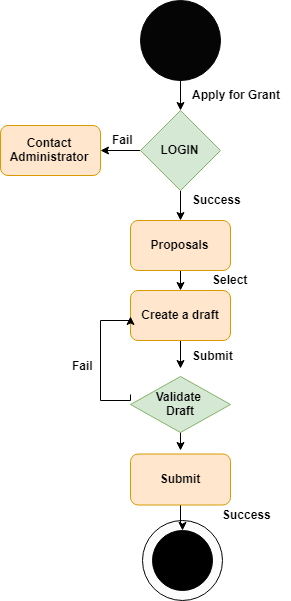

The diagram above was exported from draw.io. Its source (the exported page's mxGraphModel, read from the mxfile embedded in the PNG):
<mxGraphModel dx="1198" dy="556" grid="1" gridSize="10" guides="1" tooltips="1" connect="1" arrows="1" fold="1" page="1" pageScale="1" pageWidth="827" pageHeight="1169" math="0" shadow="0">
  <root>
    <mxCell id="07UvNN44LfNeko-DGHj2-0" />
    <mxCell id="07UvNN44LfNeko-DGHj2-1" parent="07UvNN44LfNeko-DGHj2-0" />
    <mxCell id="usfe4uq0WEKBfjKgbTKW-0" value="" style="edgeStyle=orthogonalEdgeStyle;rounded=0;orthogonalLoop=1;jettySize=auto;html=1;" edge="1" parent="07UvNN44LfNeko-DGHj2-1" source="usfe4uq0WEKBfjKgbTKW-1" target="usfe4uq0WEKBfjKgbTKW-4">
      <mxGeometry relative="1" as="geometry" />
    </mxCell>
    <mxCell id="usfe4uq0WEKBfjKgbTKW-1" value="" style="ellipse;whiteSpace=wrap;html=1;aspect=fixed;strokeColor=#030303;fillColor=#050505;" vertex="1" parent="07UvNN44LfNeko-DGHj2-1">
      <mxGeometry x="400" y="20" width="80" height="80" as="geometry" />
    </mxCell>
    <mxCell id="usfe4uq0WEKBfjKgbTKW-2" value="" style="edgeStyle=orthogonalEdgeStyle;rounded=0;orthogonalLoop=1;jettySize=auto;html=1;" edge="1" parent="07UvNN44LfNeko-DGHj2-1" source="usfe4uq0WEKBfjKgbTKW-4" target="usfe4uq0WEKBfjKgbTKW-6">
      <mxGeometry relative="1" as="geometry" />
    </mxCell>
    <mxCell id="usfe4uq0WEKBfjKgbTKW-3" value="" style="edgeStyle=orthogonalEdgeStyle;rounded=0;orthogonalLoop=1;jettySize=auto;html=1;" edge="1" parent="07UvNN44LfNeko-DGHj2-1" source="usfe4uq0WEKBfjKgbTKW-4" target="usfe4uq0WEKBfjKgbTKW-8">
      <mxGeometry relative="1" as="geometry" />
    </mxCell>
    <mxCell id="usfe4uq0WEKBfjKgbTKW-4" value="&lt;b&gt;LOGIN&lt;/b&gt;" style="rhombus;whiteSpace=wrap;html=1;strokeColor=#82b366;fillColor=#d5e8d4;" vertex="1" parent="07UvNN44LfNeko-DGHj2-1">
      <mxGeometry x="400" y="130" width="80" height="80" as="geometry" />
    </mxCell>
    <mxCell id="usfe4uq0WEKBfjKgbTKW-5" value="&lt;b&gt;Apply for Grant&lt;/b&gt;" style="text;html=1;resizable=0;points=[];autosize=1;align=left;verticalAlign=top;spacingTop=-4;" vertex="1" parent="07UvNN44LfNeko-DGHj2-1">
      <mxGeometry x="450" y="105" width="100" height="20" as="geometry" />
    </mxCell>
    <mxCell id="usfe4uq0WEKBfjKgbTKW-6" value="&lt;b&gt;Contact Administrator&lt;/b&gt;" style="rounded=1;whiteSpace=wrap;html=1;strokeColor=#d79b00;fillColor=#ffe6cc;" vertex="1" parent="07UvNN44LfNeko-DGHj2-1">
      <mxGeometry x="260" y="145" width="100" height="50" as="geometry" />
    </mxCell>
    <mxCell id="usfe4uq0WEKBfjKgbTKW-20" style="edgeStyle=orthogonalEdgeStyle;rounded=0;orthogonalLoop=1;jettySize=auto;html=1;exitX=0.5;exitY=1;exitDx=0;exitDy=0;entryX=0.5;entryY=0;entryDx=0;entryDy=0;" edge="1" parent="07UvNN44LfNeko-DGHj2-1" source="usfe4uq0WEKBfjKgbTKW-8" target="usfe4uq0WEKBfjKgbTKW-12">
      <mxGeometry relative="1" as="geometry" />
    </mxCell>
    <mxCell id="usfe4uq0WEKBfjKgbTKW-8" value="&lt;b&gt;Proposals&lt;/b&gt;" style="rounded=1;whiteSpace=wrap;html=1;strokeColor=#d79b00;fillColor=#ffe6cc;" vertex="1" parent="07UvNN44LfNeko-DGHj2-1">
      <mxGeometry x="390" y="240" width="100" height="50" as="geometry" />
    </mxCell>
    <mxCell id="usfe4uq0WEKBfjKgbTKW-9" value="&lt;b&gt;Success&lt;/b&gt;" style="text;html=1;resizable=0;points=[];autosize=1;align=left;verticalAlign=top;spacingTop=-4;" vertex="1" parent="07UvNN44LfNeko-DGHj2-1">
      <mxGeometry x="450" y="210" width="60" height="20" as="geometry" />
    </mxCell>
    <mxCell id="usfe4uq0WEKBfjKgbTKW-10" value="&lt;b&gt;Fail&lt;/b&gt;" style="text;html=1;resizable=0;points=[];autosize=1;align=left;verticalAlign=top;spacingTop=-4;" vertex="1" parent="07UvNN44LfNeko-DGHj2-1">
      <mxGeometry x="370" y="150" width="40" height="20" as="geometry" />
    </mxCell>
    <mxCell id="usfe4uq0WEKBfjKgbTKW-26" style="edgeStyle=orthogonalEdgeStyle;rounded=0;orthogonalLoop=1;jettySize=auto;html=1;exitX=0.5;exitY=1;exitDx=0;exitDy=0;entryX=0.5;entryY=0;entryDx=0;entryDy=0;" edge="1" parent="07UvNN44LfNeko-DGHj2-1" source="usfe4uq0WEKBfjKgbTKW-12">
      <mxGeometry relative="1" as="geometry">
        <mxPoint x="440" y="388" as="targetPoint" />
      </mxGeometry>
    </mxCell>
    <mxCell id="usfe4uq0WEKBfjKgbTKW-12" value="&lt;b&gt;Create a draft&lt;/b&gt;" style="rounded=1;whiteSpace=wrap;html=1;strokeColor=#d79b00;fillColor=#ffe6cc;" vertex="1" parent="07UvNN44LfNeko-DGHj2-1">
      <mxGeometry x="390" y="310" width="100" height="50" as="geometry" />
    </mxCell>
    <mxCell id="usfe4uq0WEKBfjKgbTKW-13" value="&lt;b&gt;Success&lt;/b&gt;" style="text;html=1;resizable=0;points=[];autosize=1;align=left;verticalAlign=top;spacingTop=-4;" vertex="1" parent="07UvNN44LfNeko-DGHj2-1">
      <mxGeometry x="480" y="524.5" width="60" height="20" as="geometry" />
    </mxCell>
    <mxCell id="usfe4uq0WEKBfjKgbTKW-14" value="" style="ellipse;whiteSpace=wrap;html=1;aspect=fixed;strokeColor=#030303;fillColor=#FCFCFC;" vertex="1" parent="07UvNN44LfNeko-DGHj2-1">
      <mxGeometry x="402" y="540" width="80" height="80" as="geometry" />
    </mxCell>
    <mxCell id="usfe4uq0WEKBfjKgbTKW-15" value="" style="ellipse;whiteSpace=wrap;html=1;aspect=fixed;strokeColor=#030303;fillColor=#000000;" vertex="1" parent="07UvNN44LfNeko-DGHj2-1">
      <mxGeometry x="412" y="550" width="60" height="60" as="geometry" />
    </mxCell>
    <mxCell id="usfe4uq0WEKBfjKgbTKW-27" style="edgeStyle=orthogonalEdgeStyle;rounded=0;orthogonalLoop=1;jettySize=auto;html=1;entryX=0;entryY=0.5;entryDx=0;entryDy=0;" edge="1" parent="07UvNN44LfNeko-DGHj2-1" target="usfe4uq0WEKBfjKgbTKW-12">
      <mxGeometry relative="1" as="geometry">
        <mxPoint x="330" y="340" as="targetPoint" />
        <mxPoint x="390" y="414" as="sourcePoint" />
        <Array as="points">
          <mxPoint x="390" y="420" />
          <mxPoint x="360" y="420" />
          <mxPoint x="360" y="340" />
          <mxPoint x="390" y="340" />
        </Array>
      </mxGeometry>
    </mxCell>
    <mxCell id="uD13R0YEemEMbeY9aBFq-4" style="edgeStyle=orthogonalEdgeStyle;rounded=0;orthogonalLoop=1;jettySize=auto;html=1;exitX=0.5;exitY=1;exitDx=0;exitDy=0;" edge="1" parent="07UvNN44LfNeko-DGHj2-1">
      <mxGeometry relative="1" as="geometry">
        <mxPoint x="440" y="470" as="targetPoint" />
        <mxPoint x="440" y="438" as="sourcePoint" />
      </mxGeometry>
    </mxCell>
    <mxCell id="usfe4uq0WEKBfjKgbTKW-28" value="&lt;b&gt;Fail&lt;/b&gt;" style="text;html=1;resizable=0;points=[];autosize=1;align=left;verticalAlign=top;spacingTop=-4;" vertex="1" parent="07UvNN44LfNeko-DGHj2-1">
      <mxGeometry x="330" y="376" width="40" height="20" as="geometry" />
    </mxCell>
    <mxCell id="usfe4uq0WEKBfjKgbTKW-29" value="&lt;b&gt;Submit&lt;/b&gt;" style="text;html=1;resizable=0;points=[];autosize=1;align=left;verticalAlign=top;spacingTop=-4;" vertex="1" parent="07UvNN44LfNeko-DGHj2-1">
      <mxGeometry x="450" y="366" width="60" height="20" as="geometry" />
    </mxCell>
    <mxCell id="usfe4uq0WEKBfjKgbTKW-31" value="&lt;b&gt;Select&lt;/b&gt;" style="text;html=1;resizable=0;points=[];autosize=1;align=left;verticalAlign=top;spacingTop=-4;" vertex="1" parent="07UvNN44LfNeko-DGHj2-1">
      <mxGeometry x="470" y="290" width="50" height="20" as="geometry" />
    </mxCell>
    <mxCell id="uD13R0YEemEMbeY9aBFq-1" value="" style="edgeStyle=orthogonalEdgeStyle;rounded=0;orthogonalLoop=1;jettySize=auto;html=1;" edge="1" parent="07UvNN44LfNeko-DGHj2-1" source="uD13R0YEemEMbeY9aBFq-0" target="usfe4uq0WEKBfjKgbTKW-15">
      <mxGeometry relative="1" as="geometry" />
    </mxCell>
    <mxCell id="uD13R0YEemEMbeY9aBFq-0" value="&lt;b&gt;Submit&lt;/b&gt;" style="rounded=1;whiteSpace=wrap;html=1;strokeColor=#d79b00;fillColor=#ffe6cc;" vertex="1" parent="07UvNN44LfNeko-DGHj2-1">
      <mxGeometry x="390" y="473.5" width="100" height="51" as="geometry" />
    </mxCell>
    <mxCell id="uD13R0YEemEMbeY9aBFq-8" value="&lt;b&gt;Validate &lt;br&gt;Draft&lt;/b&gt;" style="rhombus;whiteSpace=wrap;html=1;strokeColor=#82b366;fillColor=#d5e8d4;" vertex="1" parent="07UvNN44LfNeko-DGHj2-1">
      <mxGeometry x="390" y="396" width="100" height="56" as="geometry" />
    </mxCell>
  </root>
</mxGraphModel>